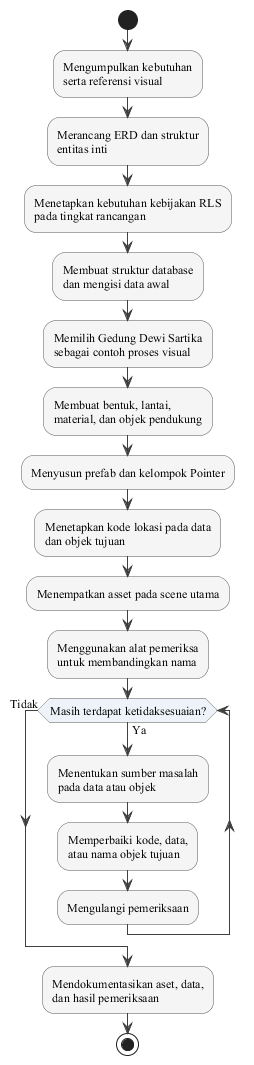

The diagram above was rendered by PlantUML. Its source (embedded in the PNG):
@startuml gambar-2-10-alur-perancangan-aset-data

skinparam backgroundColor #FFFFFF
skinparam shadowing false
skinparam defaultFontName "Times New Roman"
skinparam defaultFontSize 12
skinparam ArrowColor #3F3F3F
skinparam ActivityBorderColor #555555
skinparam ActivityBackgroundColor #F5F5F5
skinparam ActivityDiamondBackgroundColor #EDF3F8
skinparam ActivityDiamondBorderColor #555555

start
:Mengumpulkan kebutuhan\nserta referensi visual;
:Merancang ERD dan struktur\nentitas inti;
:Menetapkan kebutuhan kebijakan RLS\npada tingkat rancangan;
:Membuat struktur database\ndan mengisi data awal;
:Memilih Gedung Dewi Sartika\nsebagai contoh proses visual;
:Membuat bentuk, lantai,\nmaterial, dan objek pendukung;
:Menyusun prefab dan kelompok Pointer;
:Menetapkan kode lokasi pada data\ndan objek tujuan;
:Menempatkan asset pada scene utama;
:Menggunakan alat pemeriksa\nuntuk membandingkan nama;

while (Masih terdapat ketidaksesuaian?) is (Ya)
  :Menentukan sumber masalah\npada data atau objek;
  :Memperbaiki kode, data,\natau nama objek tujuan;
  :Mengulangi pemeriksaan;
endwhile (Tidak)

:Mendokumentasikan aset, data,\ndan hasil pemeriksaan;
stop

@enduml